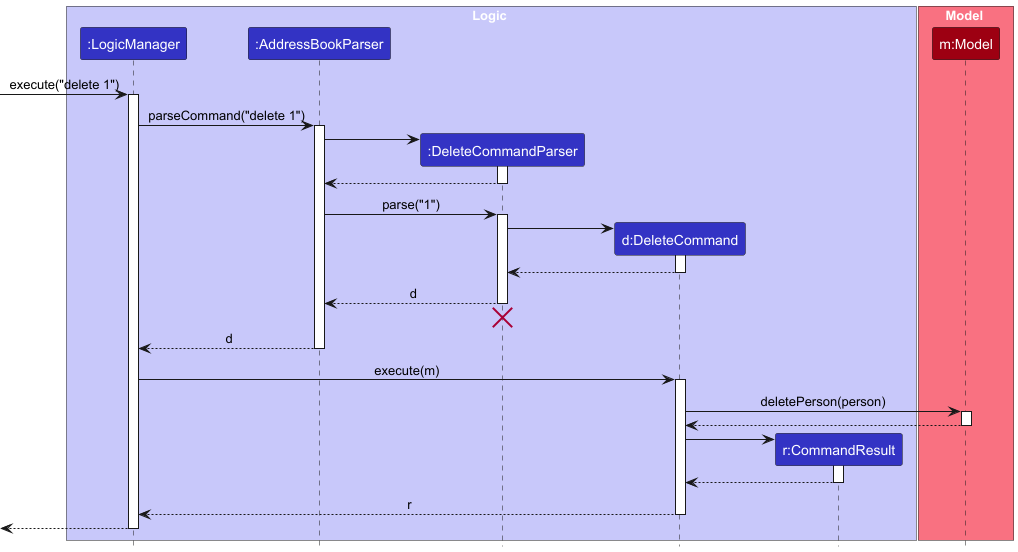

The diagram above was rendered by PlantUML. Its source (embedded in the PNG):
@startuml
!include style.puml
skinparam ArrowFontStyle plain

box Logic LOGIC_COLOR_T1
participant ":LogicManager" as LogicManager LOGIC_COLOR
participant ":AddressBookParser" as AddressBookParser LOGIC_COLOR
participant ":DeleteCommandParser" as DeleteCommandParser LOGIC_COLOR
participant "d:DeleteCommand" as DeleteCommand LOGIC_COLOR
participant "r:CommandResult" as CommandResult LOGIC_COLOR
end box

box Model MODEL_COLOR_T1
participant "m:Model" as Model MODEL_COLOR
end box

[-> LogicManager : execute("delete 1")
activate LogicManager

LogicManager -> AddressBookParser : parseCommand("delete 1")
activate AddressBookParser

create DeleteCommandParser
AddressBookParser -> DeleteCommandParser
activate DeleteCommandParser

DeleteCommandParser --> AddressBookParser
deactivate DeleteCommandParser

AddressBookParser -> DeleteCommandParser : parse("1")
activate DeleteCommandParser

create DeleteCommand
DeleteCommandParser -> DeleteCommand
activate DeleteCommand

DeleteCommand --> DeleteCommandParser :
deactivate DeleteCommand

DeleteCommandParser --> AddressBookParser : d
deactivate DeleteCommandParser
'Hidden arrow to position the destroy marker below the end of the activation bar.
DeleteCommandParser -[hidden]-> AddressBookParser
destroy DeleteCommandParser

AddressBookParser --> LogicManager : d
deactivate AddressBookParser

LogicManager -> DeleteCommand : execute(m)
activate DeleteCommand

DeleteCommand -> Model : deletePerson(person)
activate Model

Model --> DeleteCommand
deactivate Model

create CommandResult
DeleteCommand -> CommandResult
activate CommandResult

CommandResult --> DeleteCommand
deactivate CommandResult

DeleteCommand --> LogicManager : r
deactivate DeleteCommand

[<--LogicManager
deactivate LogicManager
@enduml